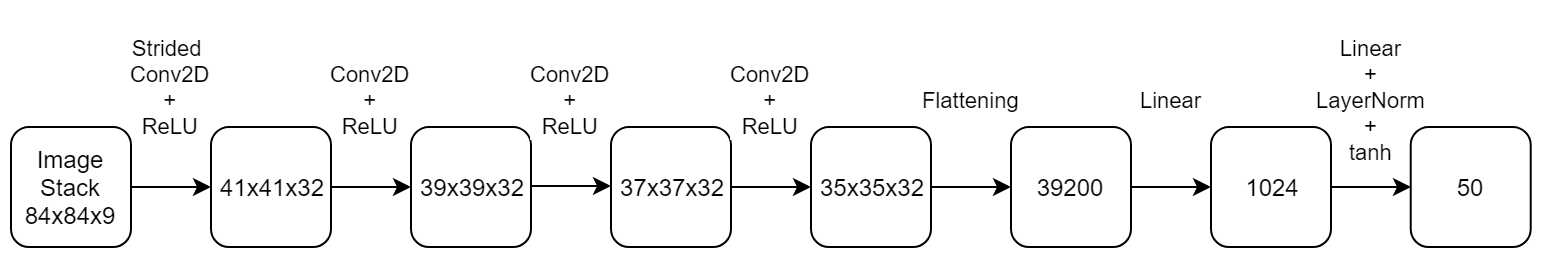

The diagram above was exported from draw.io. Its source (the exported page's mxGraphModel, read from the mxfile embedded in the PNG):
<mxGraphModel dx="893" dy="660" grid="1" gridSize="10" guides="1" tooltips="1" connect="1" arrows="1" fold="1" page="1" pageScale="1" pageWidth="1169" pageHeight="827" math="0" shadow="0">
  <root>
    <mxCell id="0" />
    <mxCell id="1" parent="0" />
    <mxCell id="yn5ji8ORdgl-2DGwQARe-10" value="Strided &lt;br&gt;Conv2D&lt;br&gt;+&lt;br&gt;ReLU" style="edgeStyle=orthogonalEdgeStyle;rounded=0;orthogonalLoop=1;jettySize=auto;html=1;" edge="1" parent="1" source="yn5ji8ORdgl-2DGwQARe-1" target="yn5ji8ORdgl-2DGwQARe-2">
      <mxGeometry y="50" relative="1" as="geometry">
        <mxPoint as="offset" />
      </mxGeometry>
    </mxCell>
    <mxCell id="yn5ji8ORdgl-2DGwQARe-1" value="Image Stack&lt;br&gt;84x84x9" style="rounded=1;whiteSpace=wrap;html=1;" vertex="1" parent="1">
      <mxGeometry x="120" y="120" width="60" height="60" as="geometry" />
    </mxCell>
    <mxCell id="yn5ji8ORdgl-2DGwQARe-11" value="&lt;br&gt;Conv2D&lt;br&gt;+&lt;br&gt;ReLU" style="edgeStyle=orthogonalEdgeStyle;rounded=0;orthogonalLoop=1;jettySize=auto;html=1;" edge="1" parent="1" source="yn5ji8ORdgl-2DGwQARe-2" target="yn5ji8ORdgl-2DGwQARe-3">
      <mxGeometry y="50" relative="1" as="geometry">
        <mxPoint as="offset" />
      </mxGeometry>
    </mxCell>
    <mxCell id="yn5ji8ORdgl-2DGwQARe-2" value="41x41x32" style="rounded=1;whiteSpace=wrap;html=1;" vertex="1" parent="1">
      <mxGeometry x="220" y="120" width="60" height="60" as="geometry" />
    </mxCell>
    <mxCell id="yn5ji8ORdgl-2DGwQARe-3" value="39x39x32" style="rounded=1;whiteSpace=wrap;html=1;" vertex="1" parent="1">
      <mxGeometry x="320" y="120" width="60" height="60" as="geometry" />
    </mxCell>
    <mxCell id="yn5ji8ORdgl-2DGwQARe-4" value="37x37x32" style="rounded=1;whiteSpace=wrap;html=1;" vertex="1" parent="1">
      <mxGeometry x="420" y="120" width="60" height="60" as="geometry" />
    </mxCell>
    <mxCell id="yn5ji8ORdgl-2DGwQARe-14" value="&lt;br&gt;Flattening" style="edgeStyle=orthogonalEdgeStyle;rounded=0;orthogonalLoop=1;jettySize=auto;html=1;" edge="1" parent="1" source="yn5ji8ORdgl-2DGwQARe-5" target="yn5ji8ORdgl-2DGwQARe-7">
      <mxGeometry y="50" relative="1" as="geometry">
        <mxPoint as="offset" />
      </mxGeometry>
    </mxCell>
    <mxCell id="yn5ji8ORdgl-2DGwQARe-5" value="35x35x32" style="rounded=1;whiteSpace=wrap;html=1;" vertex="1" parent="1">
      <mxGeometry x="520" y="120" width="60" height="60" as="geometry" />
    </mxCell>
    <mxCell id="yn5ji8ORdgl-2DGwQARe-15" value="&lt;br&gt;Linear" style="edgeStyle=orthogonalEdgeStyle;rounded=0;orthogonalLoop=1;jettySize=auto;html=1;" edge="1" parent="1" source="yn5ji8ORdgl-2DGwQARe-7" target="yn5ji8ORdgl-2DGwQARe-8">
      <mxGeometry y="50" relative="1" as="geometry">
        <mxPoint as="offset" />
      </mxGeometry>
    </mxCell>
    <mxCell id="yn5ji8ORdgl-2DGwQARe-7" value="39200" style="rounded=1;whiteSpace=wrap;html=1;" vertex="1" parent="1">
      <mxGeometry x="620" y="120" width="60" height="60" as="geometry" />
    </mxCell>
    <mxCell id="yn5ji8ORdgl-2DGwQARe-8" value="1024" style="rounded=1;whiteSpace=wrap;html=1;" vertex="1" parent="1">
      <mxGeometry x="720" y="120" width="60" height="60" as="geometry" />
    </mxCell>
    <mxCell id="yn5ji8ORdgl-2DGwQARe-9" value="50" style="rounded=1;whiteSpace=wrap;html=1;" vertex="1" parent="1">
      <mxGeometry x="819.8571428571429" y="120" width="60" height="60" as="geometry" />
    </mxCell>
    <mxCell id="yn5ji8ORdgl-2DGwQARe-12" value="&lt;br&gt;Conv2D&lt;br&gt;+&lt;br&gt;ReLU" style="edgeStyle=orthogonalEdgeStyle;rounded=0;orthogonalLoop=1;jettySize=auto;html=1;" edge="1" parent="1">
      <mxGeometry y="50" relative="1" as="geometry">
        <mxPoint x="380" y="149.5" as="sourcePoint" />
        <mxPoint x="420" y="149.5" as="targetPoint" />
        <mxPoint as="offset" />
      </mxGeometry>
    </mxCell>
    <mxCell id="yn5ji8ORdgl-2DGwQARe-13" value="&lt;br&gt;Conv2D&lt;br&gt;+&lt;br&gt;ReLU" style="edgeStyle=orthogonalEdgeStyle;rounded=0;orthogonalLoop=1;jettySize=auto;html=1;" edge="1" parent="1">
      <mxGeometry y="50" relative="1" as="geometry">
        <mxPoint x="480" y="150" as="sourcePoint" />
        <mxPoint x="520" y="150" as="targetPoint" />
        <mxPoint as="offset" />
      </mxGeometry>
    </mxCell>
    <mxCell id="yn5ji8ORdgl-2DGwQARe-16" value="&lt;br&gt;Linear&lt;br&gt;+&lt;br&gt;LayerNorm&lt;br&gt;+&lt;br&gt;tanh" style="edgeStyle=orthogonalEdgeStyle;rounded=0;orthogonalLoop=1;jettySize=auto;html=1;labelBackgroundColor=none;" edge="1" parent="1">
      <mxGeometry y="50" relative="1" as="geometry">
        <mxPoint x="780" y="150" as="sourcePoint" />
        <mxPoint x="820" y="150" as="targetPoint" />
        <mxPoint as="offset" />
      </mxGeometry>
    </mxCell>
  </root>
</mxGraphModel>